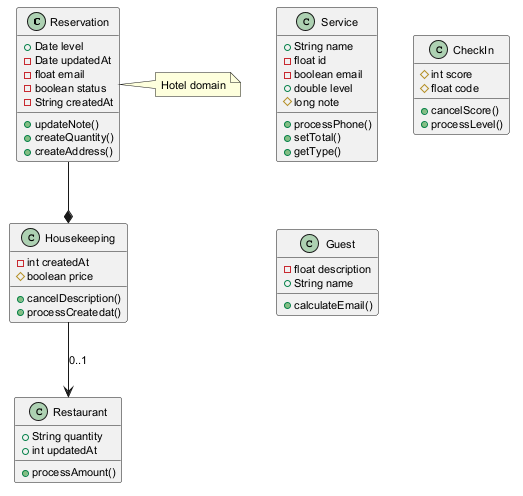

The diagram above was rendered by PlantUML. Its source (embedded in the PNG):
@startuml
skinparam defaultFontSize 11
class Reservation {
  +Date level
  -Date updatedAt
  -float email
  -boolean status
  -String createdAt
  +updateNote()
  +createQuantity()
  +createAddress()
}
class Restaurant {
  +String quantity
  +int updatedAt
  +processAmount()
}
class Service {
  +String name
  -float id
  -boolean email
  +double level
  #long note
  +processPhone()
  +setTotal()
  +getType()
}
class CheckIn {
  #int score
  #float code
  +cancelScore()
  +processLevel()
}
class Guest {
  -float description
  +String name
  +calculateEmail()
}
class Housekeeping {
  -int createdAt
  #boolean price
  +cancelDescription()
  +processCreatedat()
}
Reservation --* Housekeeping
Housekeeping --> Restaurant : "0..1"
note right of Reservation : Hotel domain
@enduml